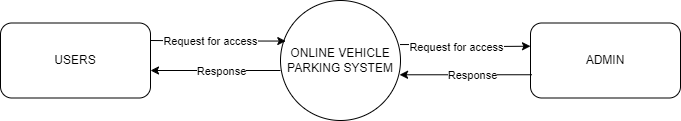

The diagram above was exported from draw.io. Its source (the exported page's mxGraphModel, read from the mxfile embedded in the PNG):
<mxGraphModel dx="792" dy="898" grid="1" gridSize="10" guides="1" tooltips="1" connect="1" arrows="1" fold="1" page="1" pageScale="1" pageWidth="850" pageHeight="1100" math="0" shadow="0">
  <root>
    <mxCell id="0" />
    <mxCell id="1" parent="0" />
    <mxCell id="z1gjFloiTqq6CkgWENxw-2" value="USERS" style="rounded=1;whiteSpace=wrap;html=1;" vertex="1" parent="1">
      <mxGeometry x="80" y="362.5" width="150" height="75" as="geometry" />
    </mxCell>
    <mxCell id="z1gjFloiTqq6CkgWENxw-6" style="edgeStyle=orthogonalEdgeStyle;rounded=0;orthogonalLoop=1;jettySize=auto;html=1;exitX=0;exitY=0.5;exitDx=0;exitDy=0;entryX=1;entryY=0.5;entryDx=0;entryDy=0;" edge="1" parent="1">
      <mxGeometry relative="1" as="geometry">
        <mxPoint x="360" y="410" as="sourcePoint" />
        <mxPoint x="230" y="410" as="targetPoint" />
      </mxGeometry>
    </mxCell>
    <mxCell id="z1gjFloiTqq6CkgWENxw-10" value="Response" style="edgeLabel;html=1;align=center;verticalAlign=middle;resizable=0;points=[];" vertex="1" connectable="0" parent="z1gjFloiTqq6CkgWENxw-6">
      <mxGeometry x="-0.3604" relative="1" as="geometry">
        <mxPoint x="-18" as="offset" />
      </mxGeometry>
    </mxCell>
    <mxCell id="z1gjFloiTqq6CkgWENxw-4" value="ONLINE VEHICLE PARKING SYSTEM" style="ellipse;whiteSpace=wrap;html=1;aspect=fixed;" vertex="1" parent="1">
      <mxGeometry x="360" y="340" width="120" height="120" as="geometry" />
    </mxCell>
    <mxCell id="z1gjFloiTqq6CkgWENxw-7" value="ADMIN" style="rounded=1;whiteSpace=wrap;html=1;" vertex="1" parent="1">
      <mxGeometry x="610" y="362.5" width="150" height="75" as="geometry" />
    </mxCell>
    <mxCell id="z1gjFloiTqq6CkgWENxw-8" style="edgeStyle=orthogonalEdgeStyle;rounded=0;orthogonalLoop=1;jettySize=auto;html=1;exitX=0;exitY=0.5;exitDx=0;exitDy=0;entryX=0.044;entryY=0.338;entryDx=0;entryDy=0;entryPerimeter=0;" edge="1" parent="1" target="z1gjFloiTqq6CkgWENxw-4">
      <mxGeometry relative="1" as="geometry">
        <mxPoint x="230" y="380" as="sourcePoint" />
        <mxPoint x="360" y="380" as="targetPoint" />
      </mxGeometry>
    </mxCell>
    <mxCell id="z1gjFloiTqq6CkgWENxw-9" value="Request for access" style="edgeLabel;html=1;align=center;verticalAlign=middle;resizable=0;points=[];" vertex="1" connectable="0" parent="z1gjFloiTqq6CkgWENxw-8">
      <mxGeometry x="0.1982" relative="1" as="geometry">
        <mxPoint x="-21" as="offset" />
      </mxGeometry>
    </mxCell>
    <mxCell id="z1gjFloiTqq6CkgWENxw-16" style="edgeStyle=orthogonalEdgeStyle;rounded=0;orthogonalLoop=1;jettySize=auto;html=1;entryX=0.044;entryY=0.338;entryDx=0;entryDy=0;entryPerimeter=0;exitX=0.996;exitY=0.367;exitDx=0;exitDy=0;exitPerimeter=0;" edge="1" parent="1" source="z1gjFloiTqq6CkgWENxw-4">
      <mxGeometry relative="1" as="geometry">
        <mxPoint x="475" y="386" as="sourcePoint" />
        <mxPoint x="610" y="385.71" as="targetPoint" />
      </mxGeometry>
    </mxCell>
    <mxCell id="z1gjFloiTqq6CkgWENxw-17" value="Request for access" style="edgeLabel;html=1;align=center;verticalAlign=middle;resizable=0;points=[];" vertex="1" connectable="0" parent="z1gjFloiTqq6CkgWENxw-16">
      <mxGeometry x="0.1982" relative="1" as="geometry">
        <mxPoint x="-21" as="offset" />
      </mxGeometry>
    </mxCell>
    <mxCell id="z1gjFloiTqq6CkgWENxw-18" style="edgeStyle=orthogonalEdgeStyle;rounded=0;orthogonalLoop=1;jettySize=auto;html=1;exitX=0.01;exitY=0.69;exitDx=0;exitDy=0;exitPerimeter=0;entryX=0.992;entryY=0.619;entryDx=0;entryDy=0;entryPerimeter=0;" edge="1" parent="1" source="z1gjFloiTqq6CkgWENxw-7" target="z1gjFloiTqq6CkgWENxw-4">
      <mxGeometry relative="1" as="geometry">
        <mxPoint x="605" y="414.71" as="sourcePoint" />
        <mxPoint x="483" y="415" as="targetPoint" />
        <Array as="points" />
      </mxGeometry>
    </mxCell>
    <mxCell id="z1gjFloiTqq6CkgWENxw-19" value="Response" style="edgeLabel;html=1;align=center;verticalAlign=middle;resizable=0;points=[];" vertex="1" connectable="0" parent="z1gjFloiTqq6CkgWENxw-18">
      <mxGeometry x="-0.3604" relative="1" as="geometry">
        <mxPoint x="-18" as="offset" />
      </mxGeometry>
    </mxCell>
  </root>
</mxGraphModel>